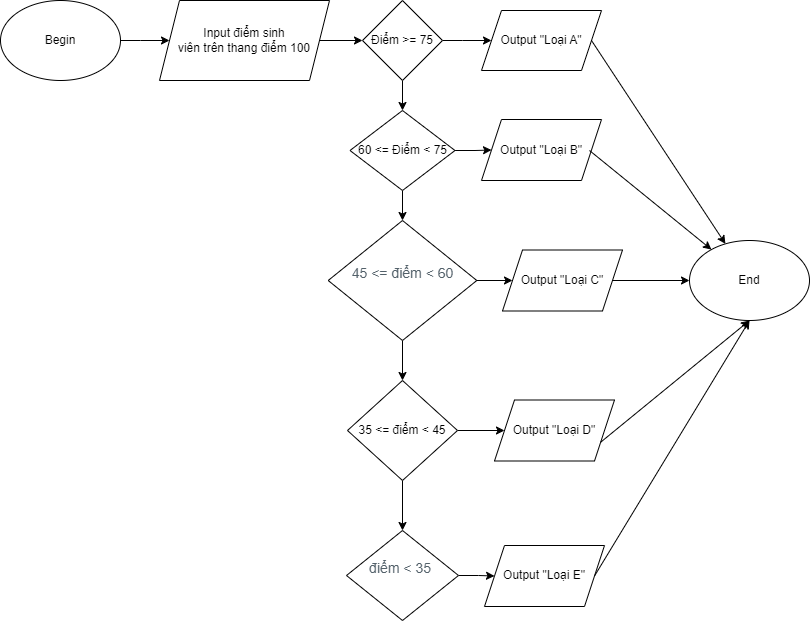

The diagram above was exported from draw.io. Its source (the exported page's mxGraphModel, read from the mxfile embedded in the PNG):
<mxGraphModel dx="1323" dy="707" grid="1" gridSize="10" guides="1" tooltips="1" connect="1" arrows="1" fold="1" page="1" pageScale="1" pageWidth="827" pageHeight="1169" math="0" shadow="0">
  <root>
    <mxCell id="0" />
    <mxCell id="1" parent="0" />
    <mxCell id="O-hsADtgy10VPzIUsKVZ-5" value="" style="edgeStyle=orthogonalEdgeStyle;rounded=0;orthogonalLoop=1;jettySize=auto;html=1;" parent="1" source="O-hsADtgy10VPzIUsKVZ-1" target="O-hsADtgy10VPzIUsKVZ-4" edge="1">
      <mxGeometry relative="1" as="geometry" />
    </mxCell>
    <mxCell id="O-hsADtgy10VPzIUsKVZ-1" value="Begin" style="ellipse;whiteSpace=wrap;html=1;" parent="1" vertex="1">
      <mxGeometry x="1" y="40" width="120" height="80" as="geometry" />
    </mxCell>
    <mxCell id="VMjjTHt7ZFM04KCWoCfI-2" value="" style="edgeStyle=orthogonalEdgeStyle;rounded=0;orthogonalLoop=1;jettySize=auto;html=1;" edge="1" parent="1" source="O-hsADtgy10VPzIUsKVZ-4" target="YSCVZ_YJ0M-SM_CzgDp3-1">
      <mxGeometry relative="1" as="geometry" />
    </mxCell>
    <mxCell id="O-hsADtgy10VPzIUsKVZ-4" value="Input điểm sinh&lt;br&gt;viên trên thang điểm 100" style="shape=parallelogram;perimeter=parallelogramPerimeter;whiteSpace=wrap;html=1;fixedSize=1;" parent="1" vertex="1">
      <mxGeometry x="160" y="40" width="170" height="80" as="geometry" />
    </mxCell>
    <mxCell id="YSCVZ_YJ0M-SM_CzgDp3-3" value="" style="edgeStyle=orthogonalEdgeStyle;rounded=0;orthogonalLoop=1;jettySize=auto;html=1;" parent="1" source="YSCVZ_YJ0M-SM_CzgDp3-1" target="YSCVZ_YJ0M-SM_CzgDp3-2" edge="1">
      <mxGeometry relative="1" as="geometry" />
    </mxCell>
    <mxCell id="VMjjTHt7ZFM04KCWoCfI-12" value="" style="edgeStyle=orthogonalEdgeStyle;rounded=0;orthogonalLoop=1;jettySize=auto;html=1;" edge="1" parent="1" source="YSCVZ_YJ0M-SM_CzgDp3-1" target="VMjjTHt7ZFM04KCWoCfI-11">
      <mxGeometry relative="1" as="geometry" />
    </mxCell>
    <mxCell id="YSCVZ_YJ0M-SM_CzgDp3-1" value="Điểm &amp;gt;= 75&lt;br&gt;" style="rhombus;whiteSpace=wrap;html=1;" parent="1" vertex="1">
      <mxGeometry x="363" y="40" width="80" height="80" as="geometry" />
    </mxCell>
    <mxCell id="VMjjTHt7ZFM04KCWoCfI-1" value="" style="edgeStyle=orthogonalEdgeStyle;rounded=0;orthogonalLoop=1;jettySize=auto;html=1;" edge="1" parent="1" source="YSCVZ_YJ0M-SM_CzgDp3-2" target="mIybl-ZBJwY4COH-s-cU-1">
      <mxGeometry relative="1" as="geometry" />
    </mxCell>
    <mxCell id="wEnwsE4Lb4veWlPSdOwj-3" value="" style="edgeStyle=orthogonalEdgeStyle;rounded=0;orthogonalLoop=1;jettySize=auto;html=1;" edge="1" parent="1" source="YSCVZ_YJ0M-SM_CzgDp3-2" target="wEnwsE4Lb4veWlPSdOwj-1">
      <mxGeometry relative="1" as="geometry" />
    </mxCell>
    <mxCell id="YSCVZ_YJ0M-SM_CzgDp3-2" value="60 &amp;lt;= Điểm &amp;lt; 75" style="rhombus;whiteSpace=wrap;html=1;" parent="1" vertex="1">
      <mxGeometry x="350.5" y="150" width="105" height="80" as="geometry" />
    </mxCell>
    <mxCell id="VMjjTHt7ZFM04KCWoCfI-4" value="" style="edgeStyle=orthogonalEdgeStyle;rounded=0;orthogonalLoop=1;jettySize=auto;html=1;" edge="1" parent="1" source="mIybl-ZBJwY4COH-s-cU-1" target="VMjjTHt7ZFM04KCWoCfI-3">
      <mxGeometry relative="1" as="geometry" />
    </mxCell>
    <mxCell id="wEnwsE4Lb4veWlPSdOwj-7" value="" style="edgeStyle=orthogonalEdgeStyle;rounded=0;orthogonalLoop=1;jettySize=auto;html=1;" edge="1" parent="1" source="mIybl-ZBJwY4COH-s-cU-1" target="wEnwsE4Lb4veWlPSdOwj-4">
      <mxGeometry relative="1" as="geometry" />
    </mxCell>
    <mxCell id="mIybl-ZBJwY4COH-s-cU-1" value="&#10;&lt;span style=&quot;color: rgb(82, 96, 105); font-family: &amp;quot;Open Sans&amp;quot;, sans-serif; font-size: 14px; font-style: normal; font-variant-ligatures: normal; font-variant-caps: normal; font-weight: 400; letter-spacing: normal; orphans: 2; text-align: left; text-indent: 0px; text-transform: none; widows: 2; word-spacing: 0px; -webkit-text-stroke-width: 0px; background-color: rgb(255, 255, 255); text-decoration-thickness: initial; text-decoration-style: initial; text-decoration-color: initial; float: none; display: inline !important;&quot;&gt;45 &amp;lt;= điểm &amp;lt; 60&lt;/span&gt;&#10;&#10;" style="rhombus;whiteSpace=wrap;html=1;" parent="1" vertex="1">
      <mxGeometry x="328.70000000000005" y="260" width="148.59" height="120" as="geometry" />
    </mxCell>
    <mxCell id="VMjjTHt7ZFM04KCWoCfI-6" value="" style="edgeStyle=orthogonalEdgeStyle;rounded=0;orthogonalLoop=1;jettySize=auto;html=1;" edge="1" parent="1" source="VMjjTHt7ZFM04KCWoCfI-3" target="VMjjTHt7ZFM04KCWoCfI-5">
      <mxGeometry relative="1" as="geometry" />
    </mxCell>
    <mxCell id="wEnwsE4Lb4veWlPSdOwj-10" value="" style="edgeStyle=orthogonalEdgeStyle;rounded=0;orthogonalLoop=1;jettySize=auto;html=1;" edge="1" parent="1" source="VMjjTHt7ZFM04KCWoCfI-3" target="wEnwsE4Lb4veWlPSdOwj-8">
      <mxGeometry relative="1" as="geometry" />
    </mxCell>
    <mxCell id="VMjjTHt7ZFM04KCWoCfI-3" value="35 &amp;lt;= điểm &amp;lt; 45" style="rhombus;whiteSpace=wrap;html=1;" vertex="1" parent="1">
      <mxGeometry x="348" y="420" width="110" height="100" as="geometry" />
    </mxCell>
    <mxCell id="wEnwsE4Lb4veWlPSdOwj-13" value="" style="edgeStyle=orthogonalEdgeStyle;rounded=0;orthogonalLoop=1;jettySize=auto;html=1;" edge="1" parent="1" source="VMjjTHt7ZFM04KCWoCfI-5" target="wEnwsE4Lb4veWlPSdOwj-11">
      <mxGeometry relative="1" as="geometry" />
    </mxCell>
    <mxCell id="VMjjTHt7ZFM04KCWoCfI-5" value="&#10;&lt;span style=&quot;color: rgb(82, 96, 105); font-family: &amp;quot;Open Sans&amp;quot;, sans-serif; font-size: 14px; font-style: normal; font-variant-ligatures: normal; font-variant-caps: normal; font-weight: 400; letter-spacing: normal; orphans: 2; text-align: left; text-indent: 0px; text-transform: none; widows: 2; word-spacing: 0px; -webkit-text-stroke-width: 0px; background-color: rgb(255, 255, 255); text-decoration-thickness: initial; text-decoration-style: initial; text-decoration-color: initial; float: none; display: inline !important;&quot;&gt;điểm &amp;lt; 35&lt;span&gt;&amp;nbsp;&lt;/span&gt;&lt;/span&gt;&#10;&#10;" style="rhombus;whiteSpace=wrap;html=1;" vertex="1" parent="1">
      <mxGeometry x="347" y="570" width="112" height="90" as="geometry" />
    </mxCell>
    <mxCell id="VMjjTHt7ZFM04KCWoCfI-11" value="Output &quot;Loại A&quot;" style="shape=parallelogram;perimeter=parallelogramPerimeter;whiteSpace=wrap;html=1;fixedSize=1;" vertex="1" parent="1">
      <mxGeometry x="482" y="50" width="120" height="60" as="geometry" />
    </mxCell>
    <mxCell id="wEnwsE4Lb4veWlPSdOwj-1" value="Output &quot;Loại B&quot;" style="shape=parallelogram;perimeter=parallelogramPerimeter;whiteSpace=wrap;html=1;fixedSize=1;" vertex="1" parent="1">
      <mxGeometry x="482" y="159" width="120" height="61" as="geometry" />
    </mxCell>
    <mxCell id="kdu9lSczjYshAQstono6-4" value="" style="edgeStyle=orthogonalEdgeStyle;rounded=0;orthogonalLoop=1;jettySize=auto;html=1;" edge="1" parent="1" source="wEnwsE4Lb4veWlPSdOwj-4" target="kdu9lSczjYshAQstono6-1">
      <mxGeometry relative="1" as="geometry" />
    </mxCell>
    <mxCell id="wEnwsE4Lb4veWlPSdOwj-4" value="Output &quot;Loại C&quot;" style="shape=parallelogram;perimeter=parallelogramPerimeter;whiteSpace=wrap;html=1;fixedSize=1;" vertex="1" parent="1">
      <mxGeometry x="503" y="289.5" width="120" height="61" as="geometry" />
    </mxCell>
    <mxCell id="wEnwsE4Lb4veWlPSdOwj-8" value="Output &quot;Loại D&quot;" style="shape=parallelogram;perimeter=parallelogramPerimeter;whiteSpace=wrap;html=1;fixedSize=1;" vertex="1" parent="1">
      <mxGeometry x="495" y="439.5" width="120" height="61" as="geometry" />
    </mxCell>
    <mxCell id="wEnwsE4Lb4veWlPSdOwj-11" value="Output &quot;Loại E&quot;" style="shape=parallelogram;perimeter=parallelogramPerimeter;whiteSpace=wrap;html=1;fixedSize=1;" vertex="1" parent="1">
      <mxGeometry x="485" y="585" width="120" height="61" as="geometry" />
    </mxCell>
    <mxCell id="kdu9lSczjYshAQstono6-1" value="End" style="ellipse;whiteSpace=wrap;html=1;" vertex="1" parent="1">
      <mxGeometry x="690" y="280" width="120" height="80" as="geometry" />
    </mxCell>
    <mxCell id="kdu9lSczjYshAQstono6-2" value="" style="endArrow=classic;html=1;rounded=0;exitX=1;exitY=0.5;exitDx=0;exitDy=0;" edge="1" parent="1" source="VMjjTHt7ZFM04KCWoCfI-11" target="kdu9lSczjYshAQstono6-1">
      <mxGeometry width="50" height="50" relative="1" as="geometry">
        <mxPoint x="590" y="90" as="sourcePoint" />
        <mxPoint x="640" y="40" as="targetPoint" />
      </mxGeometry>
    </mxCell>
    <mxCell id="kdu9lSczjYshAQstono6-3" value="" style="endArrow=classic;html=1;rounded=0;" edge="1" parent="1" target="kdu9lSczjYshAQstono6-1">
      <mxGeometry width="50" height="50" relative="1" as="geometry">
        <mxPoint x="590" y="190" as="sourcePoint" />
        <mxPoint x="640" y="140" as="targetPoint" />
      </mxGeometry>
    </mxCell>
    <mxCell id="kdu9lSczjYshAQstono6-5" value="" style="endArrow=classic;html=1;rounded=0;exitX=1;exitY=0.75;exitDx=0;exitDy=0;entryX=0.5;entryY=1;entryDx=0;entryDy=0;" edge="1" parent="1" source="wEnwsE4Lb4veWlPSdOwj-8" target="kdu9lSczjYshAQstono6-1">
      <mxGeometry width="50" height="50" relative="1" as="geometry">
        <mxPoint x="550" y="430" as="sourcePoint" />
        <mxPoint x="600" y="380" as="targetPoint" />
      </mxGeometry>
    </mxCell>
    <mxCell id="kdu9lSczjYshAQstono6-6" value="" style="endArrow=classic;html=1;rounded=0;exitX=1;exitY=0.5;exitDx=0;exitDy=0;entryX=0.5;entryY=1;entryDx=0;entryDy=0;" edge="1" parent="1" source="wEnwsE4Lb4veWlPSdOwj-11" target="kdu9lSczjYshAQstono6-1">
      <mxGeometry width="50" height="50" relative="1" as="geometry">
        <mxPoint x="600" y="620" as="sourcePoint" />
        <mxPoint x="650" y="570" as="targetPoint" />
      </mxGeometry>
    </mxCell>
  </root>
</mxGraphModel>